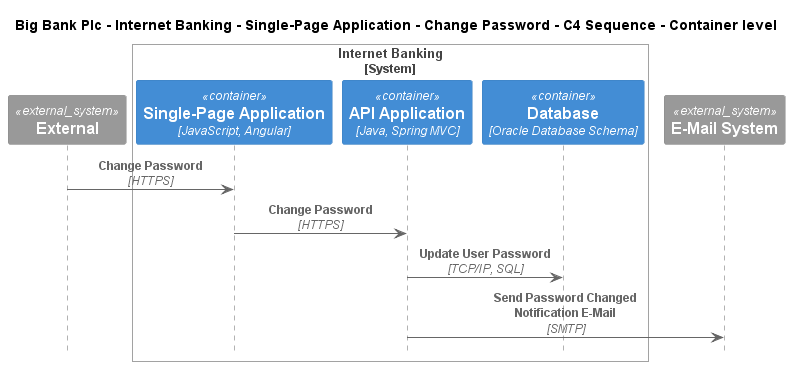

The diagram above was rendered by PlantUML. Its source (embedded in the PNG):
@startuml
!include ..\..\..\..\..\..\..\.c4s\C4_Sequence.puml

title Big Bank Plc - Internet Banking - Single-Page Application - Change Password - C4 Sequence - Container level

System_Ext(C4InterFlow.SoftwareSystems.ExternalSystem, "External", "")

System_Boundary(BigBankPlc.SoftwareSystems.InternetBanking, "Internet Banking")
    Container(BigBankPlc.SoftwareSystems.InternetBanking.Containers.SinglePageApp, "Single-Page Application", "JavaScript, Angular", "Provides all the Internet banking functionality to customers via their web browser")
    Container(BigBankPlc.SoftwareSystems.InternetBanking.Containers.APIApplication, "API Application", "Java, Spring MVC", "Provides Internet banking functionality via API")
    ContainerDb(BigBankPlc.SoftwareSystems.InternetBanking.Containers.Database, "Database", "Oracle Database Schema", "Stores user registration information, hashed auth credentials, access logs, etc.")
Boundary_End()
System_Ext(BigBankPlc.SoftwareSystems.EMailSystem, "E-Mail System", "The internal Microsoft Exchange system")

Rel(C4InterFlow.SoftwareSystems.ExternalSystem, BigBankPlc.SoftwareSystems.InternetBanking.Containers.SinglePageApp, "Change Password", "HTTPS")
Rel(BigBankPlc.SoftwareSystems.InternetBanking.Containers.SinglePageApp, BigBankPlc.SoftwareSystems.InternetBanking.Containers.APIApplication, "Change Password", "HTTPS")
Rel(BigBankPlc.SoftwareSystems.InternetBanking.Containers.APIApplication, BigBankPlc.SoftwareSystems.InternetBanking.Containers.Database, "Update User Password", "TCP/IP, SQL")
Rel(BigBankPlc.SoftwareSystems.InternetBanking.Containers.APIApplication, BigBankPlc.SoftwareSystems.EMailSystem, "Send Password Changed Notification E-Mail", "SMTP")


@enduml